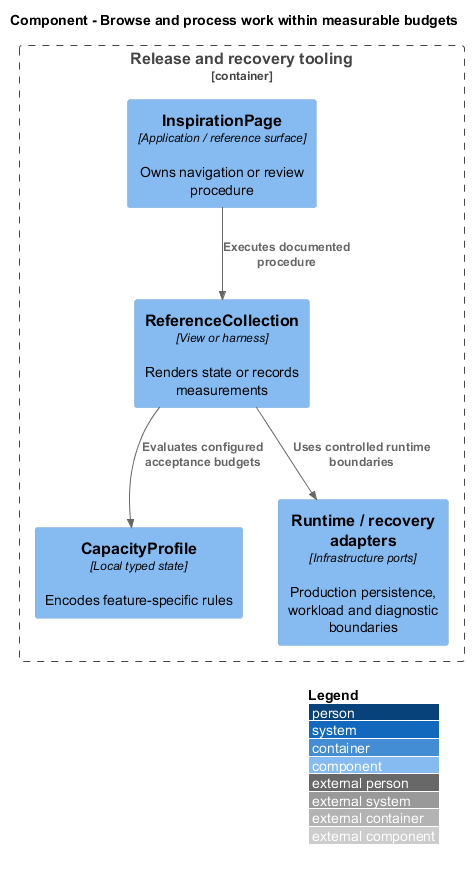

The diagram above was rendered by PlantUML. Its source (embedded in the PNG):
@startuml
!include <C4/C4_Component>
LAYOUT_WITH_LEGEND()
title Component - Browse and process work within measurable budgets
Container_Boundary(surface, "Release and recovery tooling") {
Component(page, "InspirationPage", "Application / reference surface", "Owns navigation or review procedure")
Component(view, "ReferenceCollection", "View or harness", "Renders state or records measurements")
Component(state, "CapacityProfile", "Local typed state", "Encodes feature-specific rules")
Component(adapter, "Runtime / recovery adapters", "Infrastructure ports", "Production persistence, workload and diagnostic boundaries")
}
Rel(page, view, "Executes documented procedure")
Rel(view, state, "Evaluates configured acceptance budgets")
Rel(view, adapter, "Uses controlled runtime boundaries")
@enduml